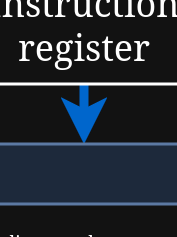

The diagram above was exported from draw.io. Its source (the exported page's mxGraphModel, read from the mxfile embedded in the PNG):
<mxGraphModel dx="913" dy="491" grid="1" gridSize="10" guides="1" tooltips="1" connect="1" arrows="1" fold="1" page="1" pageScale="1" pageWidth="850" pageHeight="1100" math="0" shadow="0">
  <root>
    <mxCell id="0" />
    <mxCell id="1" parent="0" />
    <mxCell id="d2L4LrGIHoGfrJVrQ5WM-13" edge="1" parent="1" source="d2L4LrGIHoGfrJVrQ5WM-8" style="edgeStyle=orthogonalEdgeStyle;rounded=0;orthogonalLoop=1;jettySize=auto;html=1;" value="">
      <mxGeometry relative="1" as="geometry">
        <mxPoint x="330" y="480" as="targetPoint" />
      </mxGeometry>
    </mxCell>
    <mxCell id="d2L4LrGIHoGfrJVrQ5WM-8" parent="1" style="rounded=0;whiteSpace=wrap;html=1;" value="&lt;div&gt;PC&lt;/div&gt;" vertex="1">
      <mxGeometry height="60" width="40" x="120" y="450" as="geometry" />
    </mxCell>
    <mxCell id="d2L4LrGIHoGfrJVrQ5WM-17" edge="1" parent="1" source="d2L4LrGIHoGfrJVrQ5WM-12" style="edgeStyle=orthogonalEdgeStyle;rounded=0;orthogonalLoop=1;jettySize=auto;html=1;exitX=0;exitY=0.75;exitDx=0;exitDy=0;entryX=0.75;entryY=0;entryDx=0;entryDy=0;strokeWidth=4;" target="d2L4LrGIHoGfrJVrQ5WM-14">
      <mxGeometry relative="1" as="geometry">
        <Array as="points">
          <mxPoint x="223" y="508" />
          <mxPoint x="223" y="540" />
        </Array>
      </mxGeometry>
    </mxCell>
    <mxCell id="d2L4LrGIHoGfrJVrQ5WM-52" edge="1" parent="1" source="d2L4LrGIHoGfrJVrQ5WM-12" style="edgeStyle=orthogonalEdgeStyle;rounded=0;orthogonalLoop=1;jettySize=auto;html=1;exitX=0.5;exitY=0;exitDx=0;exitDy=0;startArrow=classic;startFill=1;strokeWidth=4;">
      <mxGeometry relative="1" as="geometry">
        <mxPoint x="425.1369863013699" y="360" as="targetPoint" />
      </mxGeometry>
    </mxCell>
    <mxCell id="d2L4LrGIHoGfrJVrQ5WM-12" parent="1" style="rounded=0;whiteSpace=wrap;html=1;" value="&lt;div&gt;RAM&lt;/div&gt;" vertex="1">
      <mxGeometry height="90" width="130" x="360" y="440" as="geometry" />
    </mxCell>
    <mxCell id="d2L4LrGIHoGfrJVrQ5WM-24" edge="1" parent="1" source="d2L4LrGIHoGfrJVrQ5WM-14" style="edgeStyle=orthogonalEdgeStyle;rounded=0;orthogonalLoop=1;jettySize=auto;html=1;exitX=0.5;exitY=1;exitDx=0;exitDy=0;strokeColor=light-dark(#000000,#0066CC);strokeWidth=3;endArrow=classic;endFill=1;" target="d2L4LrGIHoGfrJVrQ5WM-25">
      <mxGeometry relative="1" as="geometry">
        <Array as="points">
          <mxPoint x="205" y="590" />
          <mxPoint x="205" y="590" />
        </Array>
        <mxPoint x="204.94444444444434" y="600" as="targetPoint" />
      </mxGeometry>
    </mxCell>
    <mxCell id="d2L4LrGIHoGfrJVrQ5WM-65" edge="1" parent="1" source="d2L4LrGIHoGfrJVrQ5WM-14" style="edgeStyle=orthogonalEdgeStyle;rounded=0;orthogonalLoop=1;jettySize=auto;html=1;exitX=0.25;exitY=0;exitDx=0;exitDy=0;entryX=0.25;entryY=1;entryDx=0;entryDy=0;" target="d2L4LrGIHoGfrJVrQ5WM-54">
      <mxGeometry relative="1" as="geometry">
        <Array as="points">
          <mxPoint x="187" y="460" />
          <mxPoint x="232" y="460" />
        </Array>
      </mxGeometry>
    </mxCell>
    <mxCell id="d2L4LrGIHoGfrJVrQ5WM-14" parent="1" style="rounded=0;whiteSpace=wrap;html=1;" value="&lt;div&gt;Instruction register&lt;/div&gt;" vertex="1">
      <mxGeometry height="40" width="70" x="170" y="540" as="geometry" />
    </mxCell>
    <mxCell id="d2L4LrGIHoGfrJVrQ5WM-18" parent="1" style="text;html=1;whiteSpace=wrap;strokeColor=none;fillColor=none;align=center;verticalAlign=middle;rounded=0;" value="&lt;div&gt;&lt;font&gt;32 bit Instruction&lt;/font&gt;&lt;/div&gt;" vertex="1">
      <mxGeometry height="10" width="110" x="200" y="490" as="geometry" />
    </mxCell>
    <mxCell id="d2L4LrGIHoGfrJVrQ5WM-28" edge="1" parent="1" source="d2L4LrGIHoGfrJVrQ5WM-25" style="edgeStyle=orthogonalEdgeStyle;rounded=0;orthogonalLoop=1;jettySize=auto;html=1;exitX=0.393;exitY=0.048;exitDx=0;exitDy=0;exitPerimeter=0;strokeColor=light-dark(#000000,#0066CC);">
      <mxGeometry relative="1" as="geometry">
        <Array as="points">
          <mxPoint x="340" y="600" />
        </Array>
        <mxPoint x="340" y="490" as="targetPoint" />
      </mxGeometry>
    </mxCell>
    <mxCell id="d2L4LrGIHoGfrJVrQ5WM-37" edge="1" parent="1" source="d2L4LrGIHoGfrJVrQ5WM-25" style="edgeStyle=orthogonalEdgeStyle;rounded=0;orthogonalLoop=1;jettySize=auto;html=1;exitX=0.735;exitY=-0.042;exitDx=0;exitDy=0;entryX=0.5;entryY=1;entryDx=0;entryDy=0;exitPerimeter=0;strokeColor=light-dark(#000000,#0066CC);" target="d2L4LrGIHoGfrJVrQ5WM-34">
      <mxGeometry relative="1" as="geometry">
        <Array as="points">
          <mxPoint x="610" y="599" />
        </Array>
      </mxGeometry>
    </mxCell>
    <mxCell id="d2L4LrGIHoGfrJVrQ5WM-25" parent="1" style="shape=parallelogram;perimeter=parallelogramPerimeter;whiteSpace=wrap;html=1;fixedSize=1;size=5;fillColor=#dae8fc;strokeColor=#6c8ebf;" value="&lt;div&gt;Instruction decode and Control Signal&lt;/div&gt;" vertex="1">
      <mxGeometry height="20" width="790" x="30" y="600" as="geometry" />
    </mxCell>
    <mxCell id="d2L4LrGIHoGfrJVrQ5WM-26" edge="1" parent="1" style="edgeStyle=orthogonalEdgeStyle;rounded=0;orthogonalLoop=1;jettySize=auto;html=1;startArrow=classic;startFill=1;endArrow=none;endFill=0;strokeColor=light-dark(#000000,#0066CC);">
      <mxGeometry relative="1" as="geometry">
        <Array as="points">
          <mxPoint x="140" y="510" />
          <mxPoint x="140" y="600" />
        </Array>
        <mxPoint x="140" y="510" as="sourcePoint" />
        <mxPoint x="140" y="600" as="targetPoint" />
      </mxGeometry>
    </mxCell>
    <mxCell id="d2L4LrGIHoGfrJVrQ5WM-31" edge="1" parent="1" source="d2L4LrGIHoGfrJVrQ5WM-29" style="edgeStyle=orthogonalEdgeStyle;rounded=0;orthogonalLoop=1;jettySize=auto;html=1;exitX=1;exitY=0.5;exitDx=0;exitDy=0;">
      <mxGeometry relative="1" as="geometry">
        <mxPoint x="360" y="480" as="targetPoint" />
      </mxGeometry>
    </mxCell>
    <mxCell id="d2L4LrGIHoGfrJVrQ5WM-29" parent="1" style="rhombus;whiteSpace=wrap;html=1;" value="&lt;div style=&quot;line-height: 0%; padding-top: 0px; padding-right: 0px; padding-bottom: 3px;&quot;&gt;&lt;font style=&quot;font-size: 5px;&quot;&gt;MUX&lt;/font&gt;&lt;/div&gt;" vertex="1">
      <mxGeometry height="20" width="20" x="330" y="470" as="geometry" />
    </mxCell>
    <mxCell id="d2L4LrGIHoGfrJVrQ5WM-34" parent="1" style="rounded=0;whiteSpace=wrap;html=1;" value="&lt;div&gt;GP Registers&lt;/div&gt;&lt;font style=&quot;font-size: 6px;&quot;&gt;r0 - r3, rs, b1, b2&lt;/font&gt;&lt;div&gt;(Future)&lt;br&gt;FPR's&lt;/div&gt;" vertex="1">
      <mxGeometry height="90" width="60" x="580" y="440" as="geometry" />
    </mxCell>
    <mxCell id="d2L4LrGIHoGfrJVrQ5WM-48" edge="1" parent="1" source="d2L4LrGIHoGfrJVrQ5WM-42" style="edgeStyle=orthogonalEdgeStyle;rounded=0;orthogonalLoop=1;jettySize=auto;html=1;exitX=1;exitY=0.5;exitDx=0;exitDy=0;entryX=-0.001;entryY=0.829;entryDx=0;entryDy=0;entryPerimeter=0;" target="d2L4LrGIHoGfrJVrQ5WM-8">
      <mxGeometry relative="1" as="geometry">
        <Array as="points">
          <mxPoint x="90" y="500" />
          <mxPoint x="120" y="500" />
        </Array>
        <mxPoint x="120" y="480.0185185185185" as="targetPoint" />
      </mxGeometry>
    </mxCell>
    <mxCell id="d2L4LrGIHoGfrJVrQ5WM-42" parent="1" style="rounded=0;whiteSpace=wrap;html=1;" value="&lt;div&gt;lr&lt;/div&gt;" vertex="1">
      <mxGeometry height="60" width="40" x="50" y="450" as="geometry" />
    </mxCell>
    <mxCell id="d2L4LrGIHoGfrJVrQ5WM-47" edge="1" parent="1" source="d2L4LrGIHoGfrJVrQ5WM-8" style="edgeStyle=orthogonalEdgeStyle;rounded=0;orthogonalLoop=1;jettySize=auto;html=1;exitX=0;exitY=0.5;exitDx=0;exitDy=0;">
      <mxGeometry relative="1" as="geometry">
        <Array as="points">
          <mxPoint x="120" y="460" />
          <mxPoint x="90" y="460" />
        </Array>
        <mxPoint x="90" y="460" as="targetPoint" />
      </mxGeometry>
    </mxCell>
    <mxCell id="d2L4LrGIHoGfrJVrQ5WM-50" edge="1" parent="1" source="d2L4LrGIHoGfrJVrQ5WM-42" style="edgeStyle=orthogonalEdgeStyle;rounded=0;orthogonalLoop=1;jettySize=auto;html=1;exitX=0.5;exitY=1;exitDx=0;exitDy=0;entryX=0.052;entryY=0;entryDx=0;entryDy=0;entryPerimeter=0;startArrow=classic;startFill=1;endArrow=none;endFill=0;strokeColor=light-dark(#000000,#0066CC);" target="d2L4LrGIHoGfrJVrQ5WM-25">
      <mxGeometry relative="1" as="geometry">
        <Array as="points">
          <mxPoint x="70" y="600" />
        </Array>
      </mxGeometry>
    </mxCell>
    <mxCell id="d2L4LrGIHoGfrJVrQ5WM-54" parent="1" style="shape=parallelogram;perimeter=parallelogramPerimeter;whiteSpace=wrap;html=1;fixedSize=1;size=5;fillColor=#dae8fc;strokeColor=#6c8ebf;" value="&lt;div&gt;Data and Address Bus&lt;/div&gt;" vertex="1">
      <mxGeometry height="20" width="770" x="40" y="340" as="geometry" />
    </mxCell>
    <mxCell id="d2L4LrGIHoGfrJVrQ5WM-55" edge="1" parent="1" source="d2L4LrGIHoGfrJVrQ5WM-8" style="edgeStyle=orthogonalEdgeStyle;rounded=0;orthogonalLoop=1;jettySize=auto;html=1;exitX=0.5;exitY=0;exitDx=0;exitDy=0;entryX=0.13;entryY=1;entryDx=0;entryDy=0;entryPerimeter=0;startArrow=classic;startFill=1;" target="d2L4LrGIHoGfrJVrQ5WM-54">
      <mxGeometry relative="1" as="geometry" />
    </mxCell>
    <mxCell id="d2L4LrGIHoGfrJVrQ5WM-56" edge="1" parent="1" source="d2L4LrGIHoGfrJVrQ5WM-42" style="edgeStyle=orthogonalEdgeStyle;rounded=0;orthogonalLoop=1;jettySize=auto;html=1;exitX=0.5;exitY=0;exitDx=0;exitDy=0;entryX=0.039;entryY=1;entryDx=0;entryDy=0;entryPerimeter=0;startArrow=classic;startFill=1;" target="d2L4LrGIHoGfrJVrQ5WM-54">
      <mxGeometry relative="1" as="geometry" />
    </mxCell>
    <mxCell id="d2L4LrGIHoGfrJVrQ5WM-57" edge="1" parent="1" source="d2L4LrGIHoGfrJVrQ5WM-34" style="edgeStyle=orthogonalEdgeStyle;rounded=0;orthogonalLoop=1;jettySize=auto;html=1;exitX=0.5;exitY=0;exitDx=0;exitDy=0;startArrow=classic;startFill=1;">
      <mxGeometry relative="1" as="geometry">
        <Array as="points">
          <mxPoint x="610" y="360" />
        </Array>
        <mxPoint x="610" y="360" as="targetPoint" />
      </mxGeometry>
    </mxCell>
    <mxCell id="d2L4LrGIHoGfrJVrQ5WM-60" edge="1" parent="1" source="d2L4LrGIHoGfrJVrQ5WM-58" style="edgeStyle=orthogonalEdgeStyle;rounded=0;orthogonalLoop=1;jettySize=auto;html=1;exitX=0;exitY=0.5;exitDx=0;exitDy=0;entryX=1;entryY=0.25;entryDx=0;entryDy=0;startArrow=classic;startFill=1;" target="d2L4LrGIHoGfrJVrQ5WM-34">
      <mxGeometry relative="1" as="geometry" />
    </mxCell>
    <mxCell id="d2L4LrGIHoGfrJVrQ5WM-58" parent="1" style="rounded=0;whiteSpace=wrap;html=1;" value="ALU" vertex="1">
      <mxGeometry height="90" width="100" x="680" y="390" as="geometry" />
    </mxCell>
    <mxCell id="d2L4LrGIHoGfrJVrQ5WM-61" edge="1" parent="1" source="d2L4LrGIHoGfrJVrQ5WM-59" style="edgeStyle=orthogonalEdgeStyle;rounded=0;orthogonalLoop=1;jettySize=auto;html=1;exitX=0;exitY=0.5;exitDx=0;exitDy=0;entryX=1;entryY=0.75;entryDx=0;entryDy=0;startArrow=classic;startFill=1;" target="d2L4LrGIHoGfrJVrQ5WM-34">
      <mxGeometry relative="1" as="geometry" />
    </mxCell>
    <mxCell id="d2L4LrGIHoGfrJVrQ5WM-59" parent="1" style="rounded=0;whiteSpace=wrap;html=1;" value="&lt;div&gt;(Future)&lt;/div&gt;&lt;div&gt;FPU&lt;/div&gt;" vertex="1">
      <mxGeometry height="90" width="100" x="680" y="490" as="geometry" />
    </mxCell>
    <mxCell id="d2L4LrGIHoGfrJVrQ5WM-63" parent="1" style="text;html=1;whiteSpace=wrap;strokeColor=none;fillColor=none;align=center;verticalAlign=middle;rounded=0;" value="&lt;div style=&quot;line-height: 80%;&quot;&gt;&lt;font style=&quot;font-size: 6px; line-height: 80%;&quot;&gt;Registers get direct source and destination control signals&lt;/font&gt;&lt;/div&gt;" vertex="1">
      <mxGeometry height="20" width="120" x="550" y="620" as="geometry" />
    </mxCell>
    <mxCell id="d2L4LrGIHoGfrJVrQ5WM-69" edge="1" parent="1" source="d2L4LrGIHoGfrJVrQ5WM-59" style="edgeStyle=orthogonalEdgeStyle;rounded=0;orthogonalLoop=1;jettySize=auto;html=1;exitX=0.5;exitY=1;exitDx=0;exitDy=0;entryX=0.885;entryY=0.015;entryDx=0;entryDy=0;entryPerimeter=0;startArrow=classic;startFill=1;endArrow=none;endFill=0;strokeColor=light-dark(#000000,#0066CC);" target="d2L4LrGIHoGfrJVrQ5WM-25">
      <mxGeometry relative="1" as="geometry">
        <Array as="points">
          <mxPoint x="730" y="600" />
        </Array>
      </mxGeometry>
    </mxCell>
    <mxCell id="d2L4LrGIHoGfrJVrQ5WM-70" edge="1" parent="1" source="d2L4LrGIHoGfrJVrQ5WM-58" style="edgeStyle=orthogonalEdgeStyle;rounded=0;orthogonalLoop=1;jettySize=auto;html=1;exitX=1;exitY=0.5;exitDx=0;exitDy=0;entryX=0.975;entryY=0;entryDx=0;entryDy=0;entryPerimeter=0;startArrow=classic;startFill=1;endArrow=none;endFill=0;strokeColor=light-dark(#000000,#0066CC);" target="d2L4LrGIHoGfrJVrQ5WM-25">
      <mxGeometry relative="1" as="geometry" />
    </mxCell>
    <mxCell id="d2L4LrGIHoGfrJVrQ5WM-72" edge="1" parent="1" source="d2L4LrGIHoGfrJVrQ5WM-71" style="edgeStyle=orthogonalEdgeStyle;rounded=0;orthogonalLoop=1;jettySize=auto;html=1;exitX=0.5;exitY=0;exitDx=0;exitDy=0;entryX=0;entryY=0.25;entryDx=0;entryDy=0;startArrow=classic;startFill=1;strokeColor=light-dark(#000000,#0066CC);" target="d2L4LrGIHoGfrJVrQ5WM-58">
      <mxGeometry relative="1" as="geometry" />
    </mxCell>
    <mxCell id="d2L4LrGIHoGfrJVrQ5WM-74" edge="1" parent="1" source="d2L4LrGIHoGfrJVrQ5WM-71" style="edgeStyle=orthogonalEdgeStyle;rounded=0;orthogonalLoop=1;jettySize=auto;html=1;exitX=0.75;exitY=1;exitDx=0;exitDy=0;entryX=0;entryY=0.75;entryDx=0;entryDy=0;startArrow=classic;startFill=1;strokeColor=light-dark(#000000,#0066CC);" target="d2L4LrGIHoGfrJVrQ5WM-59">
      <mxGeometry relative="1" as="geometry" />
    </mxCell>
    <mxCell id="d2L4LrGIHoGfrJVrQ5WM-71" parent="1" style="rounded=0;whiteSpace=wrap;html=1;" value="CPSR" vertex="1">
      <mxGeometry height="40" width="30" x="540" y="440" as="geometry" />
    </mxCell>
    <mxCell id="d2L4LrGIHoGfrJVrQ5WM-73" edge="1" parent="1" style="edgeStyle=orthogonalEdgeStyle;rounded=0;orthogonalLoop=1;jettySize=auto;html=1;startArrow=classic;startFill=1;strokeColor=light-dark(#000000,#0066CC);">
      <mxGeometry relative="1" as="geometry">
        <Array as="points">
          <mxPoint x="550" y="480" />
          <mxPoint x="550" y="600" />
        </Array>
        <mxPoint x="550" y="480" as="sourcePoint" />
        <mxPoint x="550" y="600" as="targetPoint" />
      </mxGeometry>
    </mxCell>
    <mxCell id="d2L4LrGIHoGfrJVrQ5WM-80" parent="1" style="text;html=1;whiteSpace=wrap;strokeColor=none;fillColor=none;align=center;verticalAlign=middle;rounded=0;" value="&lt;font style=&quot;font-size: 6px;&quot;&gt;Instruction decoding may happen using microcode.&lt;/font&gt;" vertex="1">
      <mxGeometry height="30" width="170" x="120" y="615" as="geometry" />
    </mxCell>
    <mxCell id="d2L4LrGIHoGfrJVrQ5WM-83" edge="1" parent="1" source="d2L4LrGIHoGfrJVrQ5WM-82" style="edgeStyle=orthogonalEdgeStyle;rounded=0;orthogonalLoop=1;jettySize=auto;html=1;exitX=0.5;exitY=1;exitDx=0;exitDy=0;entryX=0.5;entryY=0;entryDx=0;entryDy=0;" target="d2L4LrGIHoGfrJVrQ5WM-29">
      <mxGeometry relative="1" as="geometry" />
    </mxCell>
    <mxCell id="d2L4LrGIHoGfrJVrQ5WM-82" parent="1" style="rounded=0;whiteSpace=wrap;html=1;" value="&lt;div&gt;SP&lt;/div&gt;" vertex="1">
      <mxGeometry height="40" width="26.66" x="326.67" y="410" as="geometry" />
    </mxCell>
    <mxCell id="d2L4LrGIHoGfrJVrQ5WM-84" edge="1" parent="1" source="d2L4LrGIHoGfrJVrQ5WM-82" style="edgeStyle=orthogonalEdgeStyle;rounded=0;orthogonalLoop=1;jettySize=auto;html=1;exitX=0.5;exitY=0;exitDx=0;exitDy=0;entryX=0.39;entryY=0.982;entryDx=0;entryDy=0;entryPerimeter=0;startArrow=classic;startFill=1;" target="d2L4LrGIHoGfrJVrQ5WM-54">
      <mxGeometry relative="1" as="geometry" />
    </mxCell>
    <mxCell id="d2L4LrGIHoGfrJVrQ5WM-85" edge="1" parent="1" source="d2L4LrGIHoGfrJVrQ5WM-82" style="edgeStyle=orthogonalEdgeStyle;rounded=0;orthogonalLoop=1;jettySize=auto;html=1;exitX=0;exitY=0.5;exitDx=0;exitDy=0;entryX=0.354;entryY=0;entryDx=0;entryDy=0;entryPerimeter=0;startArrow=classic;startFill=1;endArrow=none;endFill=0;strokeColor=light-dark(#000000,#0066CC);" target="d2L4LrGIHoGfrJVrQ5WM-25">
      <mxGeometry relative="1" as="geometry">
        <Array as="points">
          <mxPoint x="310" y="430" />
          <mxPoint x="310" y="525" />
          <mxPoint x="310" y="525" />
        </Array>
      </mxGeometry>
    </mxCell>
    <mxCell id="d2L4LrGIHoGfrJVrQ5WM-86" parent="1" style="text;html=1;whiteSpace=wrap;overflow=hidden;rounded=0;" value="&lt;div&gt;&lt;b&gt;MUX:&lt;/b&gt;&lt;/div&gt;&lt;div&gt;&lt;br&gt;&lt;/div&gt;&lt;div&gt;The mux in front of the ram is in charge of selecting which component's address is routed in to the RAM&lt;/div&gt;" vertex="1">
      <mxGeometry height="100" width="180" x="40" y="645" as="geometry" />
    </mxCell>
  </root>
</mxGraphModel>